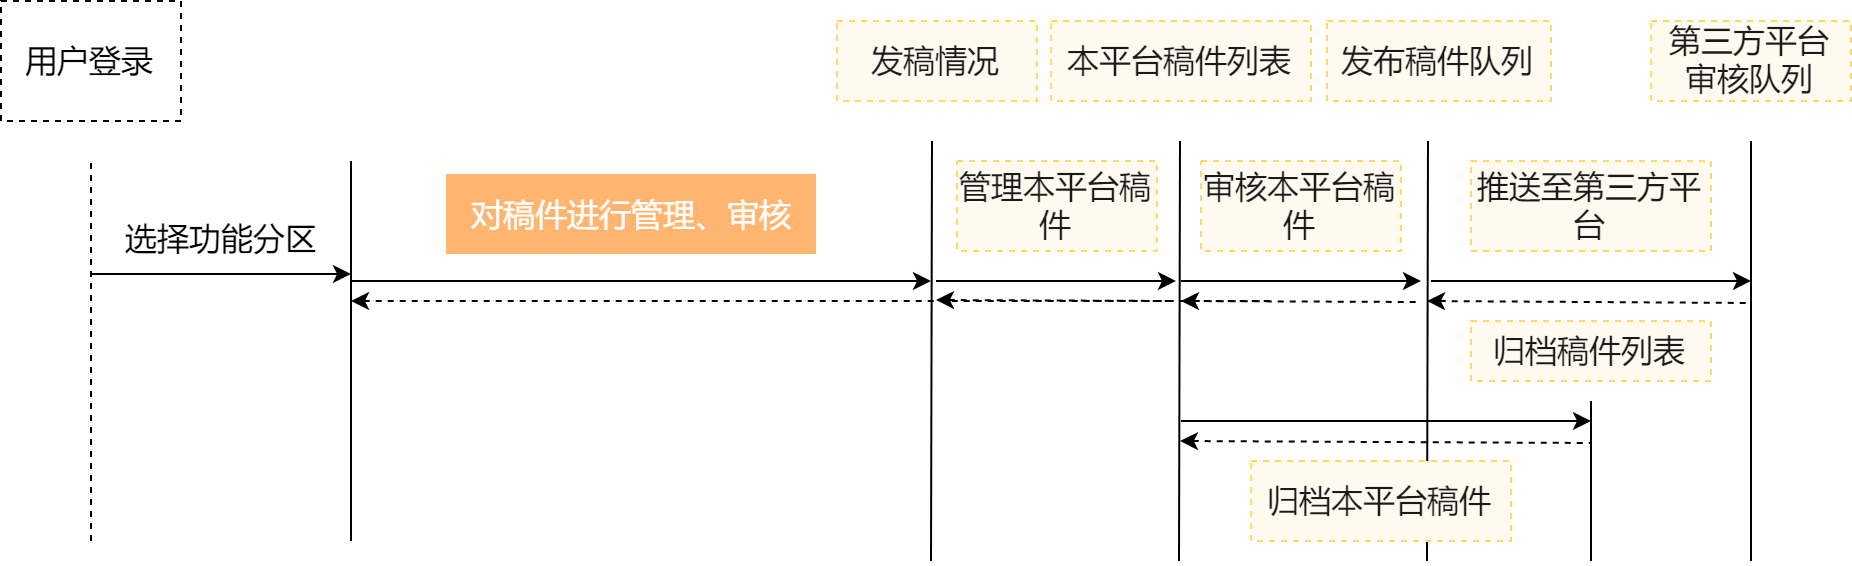

The diagram above was exported from draw.io. Its source (the exported page's mxGraphModel, read from the mxfile embedded in the PNG):
<mxGraphModel dx="1656" dy="951" grid="1" gridSize="10" guides="1" tooltips="1" connect="1" arrows="1" fold="1" page="1" pageScale="1" pageWidth="827" pageHeight="1169" math="0" shadow="0">
  <root>
    <mxCell id="0" />
    <mxCell id="1" parent="0" />
    <mxCell id="O4UMlJO7VJdOk5DAxWLD-2" value="" style="endArrow=none;html=1;fillColor=#1ba1e2;strokeColor=#000000;fontSize=16;" parent="1" edge="1">
      <mxGeometry width="50" height="50" relative="1" as="geometry">
        <mxPoint x="748" y="660" as="sourcePoint" />
        <mxPoint x="748.4999999999995" y="450" as="targetPoint" />
      </mxGeometry>
    </mxCell>
    <mxCell id="JBw9uPX-bLe68wLzSXSp-1" value="" style="endArrow=none;html=1;dashed=1;fontSize=16;" parent="1" edge="1">
      <mxGeometry width="50" height="50" relative="1" as="geometry">
        <mxPoint x="80" y="650" as="sourcePoint" />
        <mxPoint x="80" y="460" as="targetPoint" />
      </mxGeometry>
    </mxCell>
    <mxCell id="JBw9uPX-bLe68wLzSXSp-3" value="用户登录" style="rounded=0;whiteSpace=wrap;html=1;dashed=1;fontSize=16;" parent="1" vertex="1">
      <mxGeometry x="35" y="380" width="90" height="60" as="geometry" />
    </mxCell>
    <mxCell id="JBw9uPX-bLe68wLzSXSp-61" value="" style="endArrow=none;html=1;fontSize=16;" parent="1" edge="1">
      <mxGeometry width="50" height="50" relative="1" as="geometry">
        <mxPoint x="210" y="650" as="sourcePoint" />
        <mxPoint x="210" y="460" as="targetPoint" />
      </mxGeometry>
    </mxCell>
    <mxCell id="JBw9uPX-bLe68wLzSXSp-62" value="" style="endArrow=classic;html=1;fontSize=16;" parent="1" edge="1">
      <mxGeometry width="50" height="50" relative="1" as="geometry">
        <mxPoint x="79.99999999999989" y="516.4999999999999" as="sourcePoint" />
        <mxPoint x="210" y="516.4999999999999" as="targetPoint" />
      </mxGeometry>
    </mxCell>
    <mxCell id="JBw9uPX-bLe68wLzSXSp-63" value="选择功能分区" style="text;html=1;strokeColor=none;fillColor=none;align=center;verticalAlign=middle;whiteSpace=wrap;rounded=0;dashed=1;fontSize=16;" parent="1" vertex="1">
      <mxGeometry x="80" y="486.5" width="130" height="24" as="geometry" />
    </mxCell>
    <mxCell id="JBw9uPX-bLe68wLzSXSp-72" value="" style="endArrow=none;html=1;fillColor=#1ba1e2;strokeColor=#000000;fontSize=16;" parent="1" edge="1">
      <mxGeometry width="50" height="50" relative="1" as="geometry">
        <mxPoint x="500" y="660" as="sourcePoint" />
        <mxPoint x="500.49999999999955" y="450" as="targetPoint" />
      </mxGeometry>
    </mxCell>
    <mxCell id="JBw9uPX-bLe68wLzSXSp-73" value="发稿情况" style="text;html=1;strokeColor=#FFD966;fillColor=#FFFAF0;align=center;verticalAlign=middle;whiteSpace=wrap;rounded=0;dashed=1;fontColor=#1A1A1A;fontSize=16;" parent="1" vertex="1">
      <mxGeometry x="453" y="390" width="100" height="40" as="geometry" />
    </mxCell>
    <mxCell id="JBw9uPX-bLe68wLzSXSp-74" value="" style="endArrow=classic;html=1;fontSize=16;" parent="1" edge="1">
      <mxGeometry width="50" height="50" relative="1" as="geometry">
        <mxPoint x="210" y="520" as="sourcePoint" />
        <mxPoint x="500" y="520" as="targetPoint" />
      </mxGeometry>
    </mxCell>
    <mxCell id="JBw9uPX-bLe68wLzSXSp-75" value="对稿件进行管理、审核" style="text;html=1;align=center;verticalAlign=middle;whiteSpace=wrap;rounded=0;dashed=1;fillColor=#FFB570;strokeColor=none;fontSize=16;fontColor=#FFFFFF;" parent="1" vertex="1">
      <mxGeometry x="257.5" y="466.5" width="185" height="40" as="geometry" />
    </mxCell>
    <mxCell id="JBw9uPX-bLe68wLzSXSp-76" value="" style="endArrow=none;html=1;startArrow=classic;startFill=1;endFill=0;dashed=1;fontSize=16;" parent="1" edge="1">
      <mxGeometry width="50" height="50" relative="1" as="geometry">
        <mxPoint x="210" y="530" as="sourcePoint" />
        <mxPoint x="670" y="530" as="targetPoint" />
      </mxGeometry>
    </mxCell>
    <mxCell id="JBw9uPX-bLe68wLzSXSp-78" value="本平台稿件列表" style="text;html=1;strokeColor=#FFD966;fillColor=#FFFAF0;align=center;verticalAlign=middle;whiteSpace=wrap;rounded=0;dashed=1;fontColor=#1A1A1A;fontSize=16;" parent="1" vertex="1">
      <mxGeometry x="560" y="390" width="130" height="40" as="geometry" />
    </mxCell>
    <mxCell id="JBw9uPX-bLe68wLzSXSp-79" value="" style="endArrow=classic;html=1;fontSize=16;" parent="1" edge="1">
      <mxGeometry width="50" height="50" relative="1" as="geometry">
        <mxPoint x="502.49999999999955" y="520" as="sourcePoint" />
        <mxPoint x="622.4999999999995" y="520" as="targetPoint" />
      </mxGeometry>
    </mxCell>
    <mxCell id="JBw9uPX-bLe68wLzSXSp-80" value="" style="endArrow=none;html=1;startArrow=classic;startFill=1;endFill=0;dashed=1;fontSize=16;" parent="1" edge="1">
      <mxGeometry width="50" height="50" relative="1" as="geometry">
        <mxPoint x="502.49999999999955" y="529.4999999999998" as="sourcePoint" />
        <mxPoint x="622.4999999999995" y="530" as="targetPoint" />
      </mxGeometry>
    </mxCell>
    <mxCell id="JBw9uPX-bLe68wLzSXSp-81" value="管理本平台稿件" style="text;html=1;strokeColor=#FFD966;fillColor=#FFFAF0;align=center;verticalAlign=middle;whiteSpace=wrap;rounded=0;dashed=1;fontColor=#1A1A1A;fontSize=16;" parent="1" vertex="1">
      <mxGeometry x="513" y="460" width="100" height="45" as="geometry" />
    </mxCell>
    <mxCell id="JBw9uPX-bLe68wLzSXSp-83" value="发布稿件队列" style="text;html=1;strokeColor=#FFD966;fillColor=#FFFAF0;align=center;verticalAlign=middle;whiteSpace=wrap;rounded=0;dashed=1;fontColor=#1A1A1A;fontSize=16;" parent="1" vertex="1">
      <mxGeometry x="698" y="390" width="112" height="40" as="geometry" />
    </mxCell>
    <mxCell id="JBw9uPX-bLe68wLzSXSp-84" value="" style="endArrow=none;html=1;fillColor=#1ba1e2;strokeColor=#000000;fontSize=16;" parent="1" edge="1">
      <mxGeometry width="50" height="50" relative="1" as="geometry">
        <mxPoint x="830" y="660" as="sourcePoint" />
        <mxPoint x="830" y="580" as="targetPoint" />
      </mxGeometry>
    </mxCell>
    <mxCell id="JBw9uPX-bLe68wLzSXSp-86" value="审核本平台稿件" style="text;html=1;strokeColor=#FFD966;fillColor=#FFFAF0;align=center;verticalAlign=middle;whiteSpace=wrap;rounded=0;dashed=1;fontColor=#1A1A1A;fontSize=16;" parent="1" vertex="1">
      <mxGeometry x="635" y="460" width="100" height="45" as="geometry" />
    </mxCell>
    <mxCell id="JBw9uPX-bLe68wLzSXSp-87" value="" style="endArrow=classic;html=1;fontSize=16;" parent="1" edge="1">
      <mxGeometry width="50" height="50" relative="1" as="geometry">
        <mxPoint x="624.9999999999995" y="520" as="sourcePoint" />
        <mxPoint x="744.9999999999995" y="520" as="targetPoint" />
      </mxGeometry>
    </mxCell>
    <mxCell id="JBw9uPX-bLe68wLzSXSp-88" value="归档本平台稿件" style="text;html=1;strokeColor=#FFD966;fillColor=#FFFAF0;align=center;verticalAlign=middle;whiteSpace=wrap;rounded=0;dashed=1;fontColor=#1A1A1A;fontSize=16;" parent="1" vertex="1">
      <mxGeometry x="660" y="610" width="130" height="40" as="geometry" />
    </mxCell>
    <mxCell id="JBw9uPX-bLe68wLzSXSp-89" value="" style="endArrow=classic;html=1;fontSize=16;" parent="1" edge="1">
      <mxGeometry width="50" height="50" relative="1" as="geometry">
        <mxPoint x="624.9999999999995" y="590" as="sourcePoint" />
        <mxPoint x="830" y="590" as="targetPoint" />
      </mxGeometry>
    </mxCell>
    <mxCell id="JBw9uPX-bLe68wLzSXSp-90" value="" style="endArrow=none;html=1;startArrow=classic;startFill=1;endFill=0;dashed=1;fontSize=16;" parent="1" edge="1">
      <mxGeometry width="50" height="50" relative="1" as="geometry">
        <mxPoint x="624.9999999999995" y="529.9999999999998" as="sourcePoint" />
        <mxPoint x="744.9999999999995" y="530.5" as="targetPoint" />
      </mxGeometry>
    </mxCell>
    <mxCell id="JBw9uPX-bLe68wLzSXSp-91" value="" style="endArrow=none;html=1;startArrow=classic;startFill=1;endFill=0;dashed=1;fontSize=16;" parent="1" edge="1">
      <mxGeometry width="50" height="50" relative="1" as="geometry">
        <mxPoint x="624.4999999999995" y="599.9999999999998" as="sourcePoint" />
        <mxPoint x="830" y="601" as="targetPoint" />
      </mxGeometry>
    </mxCell>
    <mxCell id="JBw9uPX-bLe68wLzSXSp-92" value="" style="endArrow=none;html=1;fillColor=#1ba1e2;strokeColor=#000000;fontSize=16;" parent="1" edge="1">
      <mxGeometry width="50" height="50" relative="1" as="geometry">
        <mxPoint x="910" y="660" as="sourcePoint" />
        <mxPoint x="909.9999999999995" y="450" as="targetPoint" />
      </mxGeometry>
    </mxCell>
    <mxCell id="JBw9uPX-bLe68wLzSXSp-93" value="第三方平台&lt;br style=&quot;font-size: 16px;&quot;&gt;审核队列" style="text;html=1;strokeColor=#FFD966;fillColor=#FFFAF0;align=center;verticalAlign=middle;whiteSpace=wrap;rounded=0;dashed=1;fontColor=#1A1A1A;fontSize=16;" parent="1" vertex="1">
      <mxGeometry x="860" y="390" width="100" height="40" as="geometry" />
    </mxCell>
    <mxCell id="JBw9uPX-bLe68wLzSXSp-85" value="归档稿件列表" style="text;html=1;strokeColor=#FFD966;fillColor=#FFFAF0;align=center;verticalAlign=middle;whiteSpace=wrap;rounded=0;dashed=1;fontColor=#1A1A1A;fontSize=16;" parent="1" vertex="1">
      <mxGeometry x="770" y="540" width="120" height="30" as="geometry" />
    </mxCell>
    <mxCell id="JBw9uPX-bLe68wLzSXSp-94" value="推送至第三方平台" style="text;html=1;strokeColor=#FFD966;fillColor=#FFFAF0;align=center;verticalAlign=middle;whiteSpace=wrap;rounded=0;dashed=1;fontColor=#1A1A1A;fontSize=16;" parent="1" vertex="1">
      <mxGeometry x="770" y="460" width="120" height="45" as="geometry" />
    </mxCell>
    <mxCell id="JBw9uPX-bLe68wLzSXSp-95" value="" style="endArrow=classic;html=1;fontSize=16;" parent="1" edge="1">
      <mxGeometry width="50" height="50" relative="1" as="geometry">
        <mxPoint x="749.9999999999995" y="520" as="sourcePoint" />
        <mxPoint x="910" y="520" as="targetPoint" />
      </mxGeometry>
    </mxCell>
    <mxCell id="JBw9uPX-bLe68wLzSXSp-96" value="" style="endArrow=none;html=1;startArrow=classic;startFill=1;endFill=0;dashed=1;fontSize=16;" parent="1" edge="1">
      <mxGeometry width="50" height="50" relative="1" as="geometry">
        <mxPoint x="747.9999999999995" y="529.9999999999998" as="sourcePoint" />
        <mxPoint x="910" y="531" as="targetPoint" />
      </mxGeometry>
    </mxCell>
    <mxCell id="O4UMlJO7VJdOk5DAxWLD-1" value="" style="endArrow=none;html=1;fillColor=#1ba1e2;strokeColor=#000000;fontSize=16;" parent="1" edge="1">
      <mxGeometry width="50" height="50" relative="1" as="geometry">
        <mxPoint x="624" y="660" as="sourcePoint" />
        <mxPoint x="624.4999999999995" y="450" as="targetPoint" />
      </mxGeometry>
    </mxCell>
  </root>
</mxGraphModel>